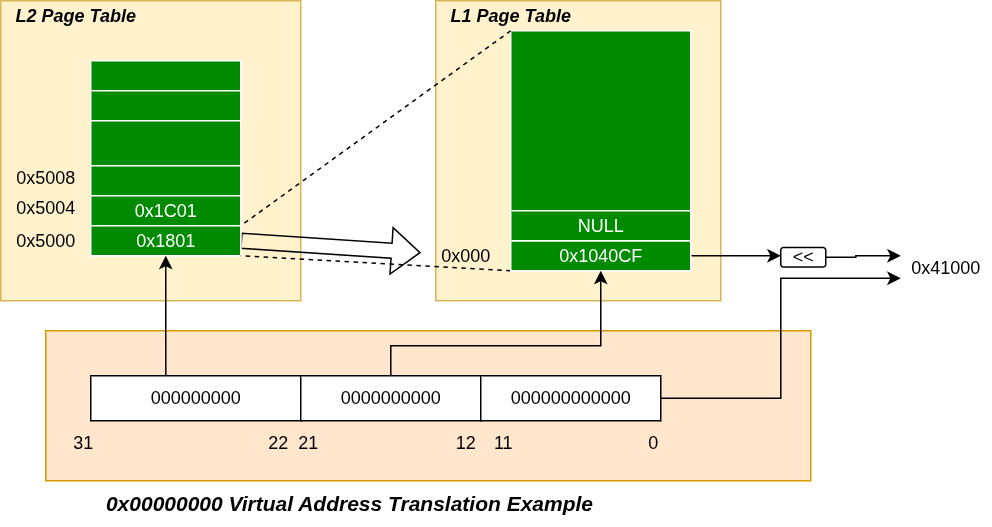

The diagram above was exported from draw.io. Its source (the exported page's mxGraphModel, read from the mxfile embedded in the PNG):
<mxGraphModel dx="935" dy="608" grid="1" gridSize="10" guides="1" tooltips="1" connect="1" arrows="1" fold="1" page="1" pageScale="1" pageWidth="850" pageHeight="1100" math="0" shadow="0">
  <root>
    <mxCell id="0" />
    <mxCell id="ZdjYd0KzM_3T3wmoutzX-1" value="L2" style="" parent="0" />
    <mxCell id="ZdjYd0KzM_3T3wmoutzX-2" value="" style="rounded=0;whiteSpace=wrap;html=1;fillColor=#fff2cc;strokeColor=#d6b656;" vertex="1" parent="ZdjYd0KzM_3T3wmoutzX-1">
      <mxGeometry x="300" y="450" width="200" height="200" as="geometry" />
    </mxCell>
    <mxCell id="ZdjYd0KzM_3T3wmoutzX-3" value="L2 Page Table" style="text;html=1;align=center;verticalAlign=middle;whiteSpace=wrap;rounded=0;fontStyle=3" vertex="1" parent="ZdjYd0KzM_3T3wmoutzX-1">
      <mxGeometry x="300" y="450" width="100" height="20" as="geometry" />
    </mxCell>
    <mxCell id="ZdjYd0KzM_3T3wmoutzX-9" value="" style="rounded=0;whiteSpace=wrap;html=1;fillColor=#fff2cc;strokeColor=#d6b656;" vertex="1" parent="ZdjYd0KzM_3T3wmoutzX-1">
      <mxGeometry x="590" y="450" width="190" height="200" as="geometry" />
    </mxCell>
    <mxCell id="ZdjYd0KzM_3T3wmoutzX-29" value="" style="rounded=0;whiteSpace=wrap;html=1;fillColor=#ffe6cc;strokeColor=#d79b00;" vertex="1" parent="ZdjYd0KzM_3T3wmoutzX-1">
      <mxGeometry x="330" y="670" width="510" height="100" as="geometry" />
    </mxCell>
    <mxCell id="ZdjYd0KzM_3T3wmoutzX-30" value="" style="shape=flexArrow;endArrow=classic;html=1;rounded=0;exitX=1;exitY=0.5;exitDx=0;exitDy=0;" edge="1" parent="ZdjYd0KzM_3T3wmoutzX-1" source="DV7E48kPEq6Q7a06e4og-6" target="ZdjYd0KzM_3T3wmoutzX-7">
      <mxGeometry width="50" height="50" relative="1" as="geometry">
        <mxPoint x="530" y="600" as="sourcePoint" />
        <mxPoint x="580" y="550" as="targetPoint" />
      </mxGeometry>
    </mxCell>
    <mxCell id="ZdjYd0KzM_3T3wmoutzX-31" value="L1 Page Table" style="text;html=1;align=center;verticalAlign=middle;whiteSpace=wrap;rounded=0;fontStyle=3" vertex="1" parent="ZdjYd0KzM_3T3wmoutzX-1">
      <mxGeometry x="590" y="450" width="100" height="20" as="geometry" />
    </mxCell>
    <mxCell id="ZdjYd0KzM_3T3wmoutzX-32" value="0x00000000 Virtual Address Translation Example" style="text;html=1;align=center;verticalAlign=middle;whiteSpace=wrap;rounded=0;fontStyle=3;fontSize=14;" vertex="1" parent="ZdjYd0KzM_3T3wmoutzX-1">
      <mxGeometry x="360" y="770" width="345" height="30" as="geometry" />
    </mxCell>
    <mxCell id="1" parent="0" />
    <mxCell id="DV7E48kPEq6Q7a06e4og-1" value="" style="rounded=0;whiteSpace=wrap;html=1;fillColor=#008a00;fontColor=#ffffff;strokeColor=light-dark(#ffffff, #82cd82);" vertex="1" parent="1">
      <mxGeometry x="360" y="490" width="100" height="130" as="geometry" />
    </mxCell>
    <mxCell id="DV7E48kPEq6Q7a06e4og-2" value="" style="rounded=0;whiteSpace=wrap;html=1;fillColor=#008a00;fontColor=#ffffff;strokeColor=light-dark(#ffffff, #82cd82);" vertex="1" parent="1">
      <mxGeometry x="360" y="490" width="100" height="20" as="geometry" />
    </mxCell>
    <mxCell id="DV7E48kPEq6Q7a06e4og-3" value="" style="rounded=0;whiteSpace=wrap;html=1;fillColor=#008a00;fontColor=#ffffff;strokeColor=light-dark(#ffffff, #82cd82);" vertex="1" parent="1">
      <mxGeometry x="360" y="510" width="100" height="20" as="geometry" />
    </mxCell>
    <mxCell id="DV7E48kPEq6Q7a06e4og-4" value="" style="rounded=0;whiteSpace=wrap;html=1;fillColor=#008a00;fontColor=#ffffff;strokeColor=light-dark(#ffffff, #82cd82);" vertex="1" parent="1">
      <mxGeometry x="360" y="560" width="100" height="20" as="geometry" />
    </mxCell>
    <mxCell id="DV7E48kPEq6Q7a06e4og-5" value="0x1C01" style="rounded=0;whiteSpace=wrap;html=1;fillColor=#008a00;fontColor=#ffffff;strokeColor=light-dark(#ffffff, #82cd82);" vertex="1" parent="1">
      <mxGeometry x="360" y="580" width="100" height="20" as="geometry" />
    </mxCell>
    <mxCell id="DV7E48kPEq6Q7a06e4og-6" value="0x1801" style="rounded=0;whiteSpace=wrap;html=1;fillColor=#008a00;fontColor=#ffffff;strokeColor=light-dark(#ffffff, #82cd82);" vertex="1" parent="1">
      <mxGeometry x="360" y="600" width="100" height="20" as="geometry" />
    </mxCell>
    <mxCell id="DV7E48kPEq6Q7a06e4og-7" value="" style="rounded=0;whiteSpace=wrap;html=1;fillColor=#008a00;fontColor=#ffffff;strokeColor=light-dark(#ffffff, #82cd82);" vertex="1" parent="1">
      <mxGeometry x="640" y="470" width="120" height="160" as="geometry" />
    </mxCell>
    <mxCell id="DV7E48kPEq6Q7a06e4og-8" value="" style="endArrow=none;html=1;rounded=0;dashed=1;exitX=0;exitY=0;exitDx=0;exitDy=0;" edge="1" parent="1" source="DV7E48kPEq6Q7a06e4og-7">
      <mxGeometry width="50" height="50" relative="1" as="geometry">
        <mxPoint x="520" y="560" as="sourcePoint" />
        <mxPoint x="460" y="600" as="targetPoint" />
      </mxGeometry>
    </mxCell>
    <mxCell id="DV7E48kPEq6Q7a06e4og-9" value="" style="endArrow=none;html=1;rounded=0;dashed=1;entryX=1;entryY=1;entryDx=0;entryDy=0;exitX=0;exitY=1;exitDx=0;exitDy=0;" edge="1" parent="1" source="DV7E48kPEq6Q7a06e4og-7" target="DV7E48kPEq6Q7a06e4og-6">
      <mxGeometry width="50" height="50" relative="1" as="geometry">
        <mxPoint x="540" y="600" as="sourcePoint" />
        <mxPoint x="480" y="630" as="targetPoint" />
      </mxGeometry>
    </mxCell>
    <mxCell id="DV7E48kPEq6Q7a06e4og-10" value="0x5000" style="text;html=1;align=center;verticalAlign=middle;whiteSpace=wrap;rounded=0;" vertex="1" parent="1">
      <mxGeometry x="300" y="602.5" width="60" height="15" as="geometry" />
    </mxCell>
    <mxCell id="DV7E48kPEq6Q7a06e4og-11" value="0x5004" style="text;html=1;align=center;verticalAlign=middle;whiteSpace=wrap;rounded=0;" vertex="1" parent="1">
      <mxGeometry x="300" y="580" width="60" height="15" as="geometry" />
    </mxCell>
    <mxCell id="DV7E48kPEq6Q7a06e4og-12" value="0x5008" style="text;html=1;align=center;verticalAlign=middle;whiteSpace=wrap;rounded=0;" vertex="1" parent="1">
      <mxGeometry x="300" y="560" width="60" height="15" as="geometry" />
    </mxCell>
    <mxCell id="ZdjYd0KzM_3T3wmoutzX-18" style="edgeStyle=orthogonalEdgeStyle;rounded=0;orthogonalLoop=1;jettySize=auto;html=1;" edge="1" parent="1" source="ZdjYd0KzM_3T3wmoutzX-5">
      <mxGeometry relative="1" as="geometry">
        <mxPoint x="820" y="620" as="targetPoint" />
      </mxGeometry>
    </mxCell>
    <mxCell id="ZdjYd0KzM_3T3wmoutzX-5" value="0x1040CF" style="rounded=0;whiteSpace=wrap;html=1;fillColor=#008a00;fontColor=#ffffff;strokeColor=light-dark(#ffffff, #82cd82);" vertex="1" parent="1">
      <mxGeometry x="640" y="610" width="120" height="20" as="geometry" />
    </mxCell>
    <mxCell id="ZdjYd0KzM_3T3wmoutzX-6" value="NULL" style="rounded=0;whiteSpace=wrap;html=1;fillColor=#008a00;fontColor=#ffffff;strokeColor=light-dark(#ffffff, #82cd82);" vertex="1" parent="1">
      <mxGeometry x="640" y="590" width="120" height="20" as="geometry" />
    </mxCell>
    <mxCell id="ZdjYd0KzM_3T3wmoutzX-7" value="0x000" style="text;html=1;align=center;verticalAlign=middle;whiteSpace=wrap;rounded=0;" vertex="1" parent="1">
      <mxGeometry x="580" y="612.5" width="60" height="15" as="geometry" />
    </mxCell>
    <mxCell id="ZdjYd0KzM_3T3wmoutzX-12" style="edgeStyle=orthogonalEdgeStyle;rounded=0;orthogonalLoop=1;jettySize=auto;html=1;entryX=0.5;entryY=1;entryDx=0;entryDy=0;" edge="1" parent="1" source="ZdjYd0KzM_3T3wmoutzX-11" target="DV7E48kPEq6Q7a06e4og-6">
      <mxGeometry relative="1" as="geometry">
        <Array as="points">
          <mxPoint x="410" y="680" />
          <mxPoint x="410" y="680" />
        </Array>
      </mxGeometry>
    </mxCell>
    <mxCell id="ZdjYd0KzM_3T3wmoutzX-11" value="000000000" style="rounded=0;whiteSpace=wrap;html=1;" vertex="1" parent="1">
      <mxGeometry x="360" y="700" width="140" height="30" as="geometry" />
    </mxCell>
    <mxCell id="ZdjYd0KzM_3T3wmoutzX-14" style="edgeStyle=orthogonalEdgeStyle;rounded=0;orthogonalLoop=1;jettySize=auto;html=1;entryX=0.5;entryY=1;entryDx=0;entryDy=0;" edge="1" parent="1" source="ZdjYd0KzM_3T3wmoutzX-13" target="ZdjYd0KzM_3T3wmoutzX-5">
      <mxGeometry relative="1" as="geometry">
        <Array as="points">
          <mxPoint x="560" y="680" />
          <mxPoint x="700" y="680" />
        </Array>
      </mxGeometry>
    </mxCell>
    <mxCell id="ZdjYd0KzM_3T3wmoutzX-13" value="0000000000" style="rounded=0;whiteSpace=wrap;html=1;" vertex="1" parent="1">
      <mxGeometry x="500" y="700" width="120" height="30" as="geometry" />
    </mxCell>
    <mxCell id="ZdjYd0KzM_3T3wmoutzX-22" style="edgeStyle=orthogonalEdgeStyle;rounded=0;orthogonalLoop=1;jettySize=auto;html=1;entryX=0;entryY=0.75;entryDx=0;entryDy=0;" edge="1" parent="1" source="ZdjYd0KzM_3T3wmoutzX-15" target="ZdjYd0KzM_3T3wmoutzX-19">
      <mxGeometry relative="1" as="geometry" />
    </mxCell>
    <mxCell id="ZdjYd0KzM_3T3wmoutzX-15" value="000000000000" style="rounded=0;whiteSpace=wrap;html=1;" vertex="1" parent="1">
      <mxGeometry x="620" y="700" width="120" height="30" as="geometry" />
    </mxCell>
    <mxCell id="ZdjYd0KzM_3T3wmoutzX-19" value="0x41000" style="text;html=1;align=center;verticalAlign=middle;whiteSpace=wrap;rounded=0;" vertex="1" parent="1">
      <mxGeometry x="900" y="612.5" width="60" height="30" as="geometry" />
    </mxCell>
    <mxCell id="ZdjYd0KzM_3T3wmoutzX-21" style="edgeStyle=orthogonalEdgeStyle;rounded=0;orthogonalLoop=1;jettySize=auto;html=1;entryX=0;entryY=0.25;entryDx=0;entryDy=0;" edge="1" parent="1" source="ZdjYd0KzM_3T3wmoutzX-20" target="ZdjYd0KzM_3T3wmoutzX-19">
      <mxGeometry relative="1" as="geometry">
        <Array as="points">
          <mxPoint x="870" y="621" />
          <mxPoint x="870" y="620" />
        </Array>
      </mxGeometry>
    </mxCell>
    <mxCell id="ZdjYd0KzM_3T3wmoutzX-20" value="&amp;lt;&amp;lt;" style="rounded=1;whiteSpace=wrap;html=1;" vertex="1" parent="1">
      <mxGeometry x="820" y="614.5" width="30" height="13" as="geometry" />
    </mxCell>
    <mxCell id="ZdjYd0KzM_3T3wmoutzX-23" value="31" style="text;html=1;align=center;verticalAlign=middle;whiteSpace=wrap;rounded=0;" vertex="1" parent="1">
      <mxGeometry x="340" y="730" width="30" height="30" as="geometry" />
    </mxCell>
    <mxCell id="ZdjYd0KzM_3T3wmoutzX-24" value="22" style="text;html=1;align=center;verticalAlign=middle;whiteSpace=wrap;rounded=0;" vertex="1" parent="1">
      <mxGeometry x="470" y="730" width="30" height="30" as="geometry" />
    </mxCell>
    <mxCell id="ZdjYd0KzM_3T3wmoutzX-25" value="21" style="text;html=1;align=center;verticalAlign=middle;whiteSpace=wrap;rounded=0;" vertex="1" parent="1">
      <mxGeometry x="490" y="730" width="30" height="30" as="geometry" />
    </mxCell>
    <mxCell id="ZdjYd0KzM_3T3wmoutzX-26" value="12" style="text;html=1;align=center;verticalAlign=middle;whiteSpace=wrap;rounded=0;" vertex="1" parent="1">
      <mxGeometry x="595" y="730" width="30" height="30" as="geometry" />
    </mxCell>
    <mxCell id="ZdjYd0KzM_3T3wmoutzX-27" value="11" style="text;html=1;align=center;verticalAlign=middle;whiteSpace=wrap;rounded=0;" vertex="1" parent="1">
      <mxGeometry x="620" y="730" width="30" height="30" as="geometry" />
    </mxCell>
    <mxCell id="ZdjYd0KzM_3T3wmoutzX-28" value="0" style="text;html=1;align=center;verticalAlign=middle;whiteSpace=wrap;rounded=0;" vertex="1" parent="1">
      <mxGeometry x="720" y="730" width="30" height="30" as="geometry" />
    </mxCell>
  </root>
</mxGraphModel>